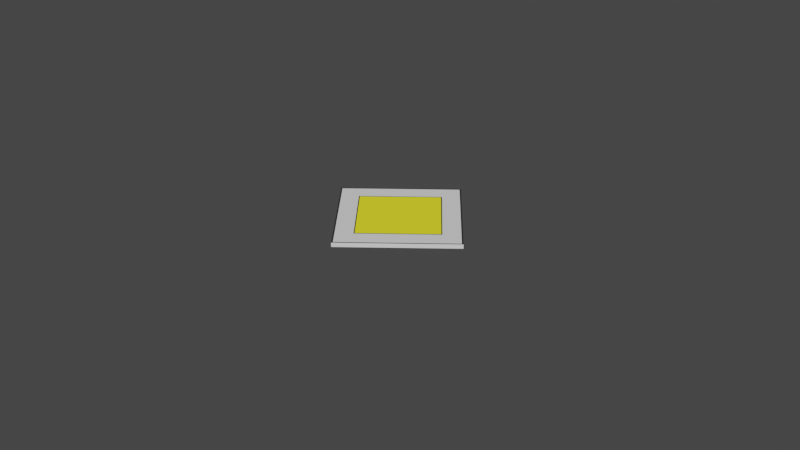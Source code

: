# Source: PREDNOSTNA.blend  (saved by Blender 2.90.8; exported with 4.5.12 LTS)
import bpy
from mathutils import Matrix  # noqa: F401  (used for matrix-valued properties, if any)

bpy.ops.wm.read_factory_settings(use_empty=True)
scene = bpy.context.scene
scene.name = 'Scene'

# ---- collections
col_collection = bpy.data.collections.new('Collection'); scene.collection.children.link(col_collection)

# ---- materials (node trees are filled in below, after node groups)
mat_material = bpy.data.materials.new('Material')
mat_material.alpha_threshold = 0.0
mat_material.use_transparent_shadow = False
mat_material.line_color = (0.0, 0.0, 0.0, 1.0)
mat_white = bpy.data.materials.new('WHITE')
mat_white.use_transparent_shadow = False
mat_yellow = bpy.data.materials.new('YELLOW')
mat_yellow.use_transparent_shadow = False
mat_black = bpy.data.materials.new('BLACK')
mat_black.use_transparent_shadow = False

# ---- material node trees
mat_material.use_nodes = True; mat_material.node_tree.nodes.clear()
_N = mat_material.node_tree.nodes; _L = mat_material.node_tree.links
n0 = _N.new('ShaderNodeOutputMaterial'); n0.name = 'Material Output'; n0.location = (300, 300)
n1 = _N.new('ShaderNodeBsdfPrincipled'); n1.name = 'Principled BSDF'; n1.location = (10, 300)
n1.distribution = 'GGX'
n1.subsurface_method = 'BURLEY'
n1.inputs[2].default_value = 0.4
n1.inputs[3].default_value = 1.45
n1.inputs[27].default_value = (0.0, 0.0, 0.0, 1.0)
n1.inputs[28].default_value = 1.0
_L.new(n1.outputs[0], n0.inputs[0])
n0.is_active_output = True
mat_white.use_nodes = True; mat_white.node_tree.nodes.clear()
_N = mat_white.node_tree.nodes; _L = mat_white.node_tree.links
n0 = _N.new('ShaderNodeBsdfPrincipled'); n0.name = 'Principled BSDF'; n0.location = (10, 300)
n0.distribution = 'GGX'
n0.subsurface_method = 'BURLEY'
n0.inputs[2].default_value = 1.0
n0.inputs[3].default_value = 1.45
n0.inputs[13].default_value = 1.0
n0.inputs[27].default_value = (0.0, 0.0, 0.0, 1.0)
n0.inputs[28].default_value = 1.0
n1 = _N.new('ShaderNodeOutputMaterial'); n1.name = 'Material Output'; n1.location = (300, 300)
_L.new(n0.outputs[0], n1.inputs[0])
n1.is_active_output = True
mat_yellow.use_nodes = True; mat_yellow.node_tree.nodes.clear()
_N = mat_yellow.node_tree.nodes; _L = mat_yellow.node_tree.links
n0 = _N.new('ShaderNodeBsdfPrincipled'); n0.name = 'Principled BSDF'; n0.location = (10, 300)
n0.distribution = 'GGX'
n0.subsurface_method = 'BURLEY'
n0.inputs[0].default_value = (1.0, 0.9551, 0.0, 1.0)
n0.inputs[2].default_value = 1.0
n0.inputs[3].default_value = 1.45
n0.inputs[13].default_value = 1.0
n0.inputs[27].default_value = (0.0, 0.0, 0.0, 1.0)
n0.inputs[28].default_value = 1.0
n1 = _N.new('ShaderNodeOutputMaterial'); n1.name = 'Material Output'; n1.location = (300, 300)
_L.new(n0.outputs[0], n1.inputs[0])
n1.is_active_output = True
mat_black.use_nodes = True; mat_black.node_tree.nodes.clear()
_N = mat_black.node_tree.nodes; _L = mat_black.node_tree.links
n0 = _N.new('ShaderNodeBsdfPrincipled'); n0.name = 'Principled BSDF'; n0.location = (10, 300)
n0.distribution = 'GGX'
n0.subsurface_method = 'BURLEY'
n0.inputs[0].default_value = (0.0, 0.0, 0.0, 1.0)
n0.inputs[2].default_value = 1.0
n0.inputs[3].default_value = 1.45
n0.inputs[13].default_value = 1.0
n0.inputs[27].default_value = (0.0, 0.0, 0.0, 1.0)
n0.inputs[28].default_value = 1.0
n1 = _N.new('ShaderNodeOutputMaterial'); n1.name = 'Material Output'; n1.location = (300, 300)
_L.new(n0.outputs[0], n1.inputs[0])
n1.is_active_output = True

# ---- world
world_world = bpy.data.worlds.new('World'); scene.world = world_world
world_world.use_nodes = True; world_world.node_tree.nodes.clear()
_N = world_world.node_tree.nodes; _L = world_world.node_tree.links
n0 = _N.new('ShaderNodeOutputWorld'); n0.name = 'World Output'; n0.location = (300, 300)
n1 = _N.new('ShaderNodeBackground'); n1.name = 'Background'; n1.location = (10, 300)
n1.inputs[0].default_value = (0.05088, 0.05088, 0.05088, 1.0)
_L.new(n1.outputs[0], n0.inputs[0])
n0.is_active_output = True
world_world.color = (0.05088, 0.05088, 0.05088)
world_world.use_sun_shadow = False
world_world.sun_shadow_jitter_overblur = 0.0

# ---- cameras
cam_camera = bpy.data.cameras.new('Camera')
cam_camera.clip_end = 100.0
cam_camera.ortho_scale = 7.314

# ---- meshes
me_circle = bpy.data.meshes.new('Circle')
me_circle.from_pydata([(0.0, 0.9, 0.0), (-0.9, -3.934e-08, 0.0), (7.868e-08, -0.9, 0.0), (0.9, 1.073e-08, 0.0), (-0.9, -3.934e-08, 0.04581), (0.0, 0.9, 0.04581), (7.868e-08, -0.9, 0.04581), (0.9, 1.073e-08, 0.04581), (-0.6144, -3.073e-08, 0.04581), (4.729e-09, 0.6144, 0.04581), (5.844e-08, -0.6144, 0.04581), (0.6144, 3.449e-09, 0.04581), (-0.9, -3.934e-08, 0.04581), (0.0, 0.9, 0.04581), (7.868e-08, -0.9, 0.04581), (0.9, 1.073e-08, 0.04581), (-0.6144, -3.073e-08, 0.04581), (4.729e-09, 0.6144, 0.04581), (5.844e-08, -0.6144, 0.04581), (0.6144, 3.449e-09, 0.04581), (-0.8776, -3.854e-08, 0.04581), (3.708e-10, 0.8776, 0.04581), (7.709e-08, -0.8776, 0.04581), (0.8776, 1.029e-08, 0.04581), (-0.5991, -3.014e-08, 0.04581), (4.982e-09, 0.5991, 0.04581), (5.736e-08, -0.5991, 0.04581), (0.5991, 3.189e-09, 0.04581)], [], [(1, 0, 3, 2), (8, 9, 17, 16), (2, 3, 7, 6), (0, 1, 4, 5), (3, 0, 5, 7), (1, 2, 6, 4), (8, 10, 11, 9), (11, 10, 18, 19), (4, 6, 14, 12), (7, 5, 13, 15), (18, 16, 24, 26), (17, 19, 27, 25), (13, 12, 20, 21), (14, 15, 23, 22), (6, 7, 15, 14), (9, 11, 19, 17), (5, 4, 12, 13), (10, 8, 16, 18), (23, 21, 25, 27), (20, 22, 26, 24), (22, 23, 27, 26), (21, 20, 24, 25), (15, 13, 21, 23), (12, 14, 22, 20), (19, 18, 26, 27), (16, 17, 25, 24)])
me_circle.polygons.foreach_set('material_index', [0, 2, 0, 0, 0, 0, 2, 2, 0, 0, 2, 2, 3, 3, 0, 2, 0, 2, 1, 1, 1, 1, 3, 3, 2, 2])
_uv = me_circle.uv_layers.new(name='UVMap')
_uv.uv.foreach_set('vector', [0.0, 0.0, 0.0, 0.0, 0.0, 0.0, 0.0, 0.0, 0.0, 0.0, 0.0, 0.0, 0.0, 0.0, 0.0, 0.0, 0.0, 0.0, 0.0, 0.0, 0.0, 0.0, 0.0, 0.0, 0.0, 0.0, 0.0, 0.0, 0.0, 0.0, 0.0, 0.0, 0.0, 0.0, 0.0, 0.0, 0.0, 0.0, 0.0, 0.0, 0.0, 0.0, 0.0, 0.0, 0.0, 0.0, 0.0, 0.0, 0.0, 0.0, 0.0, 0.0, 0.0, 0.0, 0.0, 0.0, 0.0, 0.0, 0.0, 0.0, 0.0, 0.0, 0.0, 0.0, 0.0, 0.0, 0.0, 0.0, 0.0, 0.0, 0.0, 0.0, 0.0, 0.0, 0.0, 0.0, 0.0, 0.0, 0.0, 0.0, 0.0, 0.0, 0.0, 0.0, 0.0, 0.0, 0.0, 0.0, 0.0, 0.0, 0.0, 0.0, 0.0, 0.0, 0.0, 0.0, 0.0, 0.0, 0.0, 0.0, 0.0, 0.0, 0.0, 0.0, 0.0, 0.0, 0.0, 0.0, 0.0, 0.0, 0.0, 0.0, 0.0, 0.0, 0.0, 0.0, 0.0, 0.0, 0.0, 0.0, 0.0, 0.0, 0.0, 0.0, 0.0, 0.0, 0.0, 0.0, 0.0, 0.0, 0.0, 0.0, 0.0, 0.0, 0.0, 0.0, 0.0, 0.0, 0.0, 0.0, 0.0, 0.0, 0.0, 0.0, 0.0, 0.0, 0.0, 0.0, 0.0, 0.0, 0.0, 0.0, 0.0, 0.0, 0.0, 0.0, 0.0, 0.0, 0.0, 0.0, 0.0, 0.0, 0.0, 0.0, 0.0, 0.0, 0.0, 0.0, 0.0, 0.0, 0.0, 0.0, 0.0, 0.0, 0.0, 0.0, 0.0, 0.0, 0.0, 0.0, 0.0, 0.0, 0.0, 0.0, 0.0, 0.0, 0.0, 0.0, 0.0, 0.0, 0.0, 0.0, 0.0, 0.0, 0.0, 0.0, 0.0, 0.0, 0.0, 0.0, 0.0, 0.0, 0.0, 0.0, 0.0, 0.0, 0.0, 0.0])
me_circle.materials.append(mat_material)
me_circle.materials.append(mat_white)
me_circle.materials.append(mat_yellow)
me_circle.materials.append(mat_black)
me_circle.use_remesh_fix_poles = True
me_circle.use_remesh_preserve_attributes = False
me_circle.use_mirror_vertex_groups = False
me_circle.update()

# ---- objects
ob_camera = bpy.data.objects.new('Camera', cam_camera)
ob_circle = bpy.data.objects.new('Circle', me_circle)

# ---- transforms, parenting, visibility, modifiers, constraints
ob_camera.location = (7.359, -6.926, 4.958)
ob_camera.rotation_euler = (1.109, 0.0, 0.8149)
ob_camera.lock_rotations_4d = False
ob_camera.empty_display_type = 'ARROWS'
ob_camera.color = (0.0, 0.0, 0.0, 0.0)
ob_camera.display_type = 'WIRE'
ob_camera.lineart.crease_threshold = 0.0
ob_circle.location = (0.0, 0.0, 0.0)
ob_circle.lineart.crease_threshold = 0.0

# ---- collection membership
col_collection.objects.link(ob_camera)
col_collection.objects.link(ob_circle)

# ---- scene / render settings (as saved in the file)
scene.camera = ob_camera
scene.frame_start = 1; scene.frame_end = 250; scene.frame_set(1)
scene.render.engine = 'BLENDER_EEVEE_NEXT'
scene.cycles.use_denoising = False
scene.cycles.samples = 128
scene.cycles.sampling_pattern = 'TABULATED_SOBOL'
scene.cycles.use_adaptive_sampling = False
scene.cycles.use_light_tree = False
scene.view_settings.view_transform = 'Filmic'
bpy.context.view_layer.update()

# ---- added for rendering (the .blend has no usable light): sun
light_auto_sun = bpy.data.lights.new('AutoSun', 'SUN')
light_auto_sun.energy = 3.0
light_auto_sun.angle = 0.0523599
ob_auto_sun = bpy.data.objects.new('AutoSun', light_auto_sun)
scene.collection.objects.link(ob_auto_sun)
ob_auto_sun.rotation_euler = (0.872665, 0.174533, 0.523599)
bpy.context.view_layer.update()
